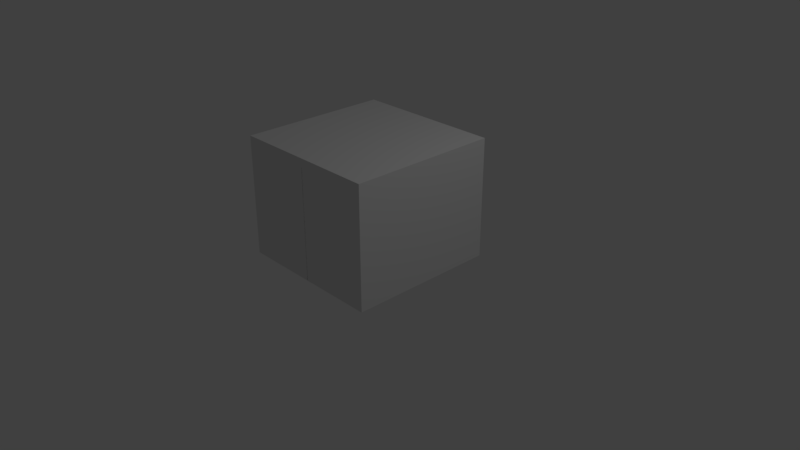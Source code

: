 # Source: Stove.blend  (saved by Blender 2.78.0; exported with 4.5.12 LTS)
import bpy
from mathutils import Matrix  # noqa: F401  (used for matrix-valued properties, if any)

bpy.ops.wm.read_factory_settings(use_empty=True)
scene = bpy.context.scene
scene.name = 'Scene'

# ---- collections
col_collection_1 = bpy.data.collections.new('Collection 1'); scene.collection.children.link(col_collection_1)

# ---- materials (node trees are filled in below, after node groups)
mat_material = bpy.data.materials.new('Material')
mat_material.alpha_threshold = 0.0
mat_material.use_transparent_shadow = False
mat_material.roughness = 0.5
mat_material.line_color = (0.0, 0.0, 0.0, 1.0)

# ---- material node trees

# ---- world
world_world = bpy.data.worlds.new('World'); scene.world = world_world
world_world.color = (0.05088, 0.05088, 0.05088)
world_world.use_sun_shadow = False
world_world.sun_shadow_jitter_overblur = 0.0
world_world.cycles.sampling_method = 'MANUAL'

# ---- cameras
cam_camera = bpy.data.cameras.new('Camera')
cam_camera.clip_end = 100.0
cam_camera.lens = 35.0
cam_camera.sensor_width = 32.0
cam_camera.sensor_height = 18.0
cam_camera.ortho_scale = 7.314
cam_camera.dof.focus_distance = 0.0
cam_camera.dof.aperture_fstop = 128.0

# ---- lights
light_lamp = bpy.data.lights.new('Lamp', 'POINT')
light_lamp.transmission_factor = 0.0
light_lamp.cutoff_distance = 30.0
light_lamp.energy = 100.0
light_lamp.shadow_buffer_clip_start = 1.001
light_lamp.shadow_soft_size = 0.1
light_lamp.shadow_maximum_resolution = 0.006
light_lamp.use_absolute_resolution = True

# ---- meshes
me_cube_001 = bpy.data.meshes.new('Cube.001')
me_cube_001.from_pydata([(-1.0, -1.0, -1.0), (-1.0, -1.0, 1.0), (-1.0, 1.0, -1.0), (-1.0, 1.0, 1.0), (1.0, -1.0, -1.0), (1.0, -1.0, 1.0), (1.0, 1.0, -1.0), (1.0, 1.0, 1.0)], [], [(0, 1, 3, 2), (2, 3, 7, 6), (6, 7, 5, 4), (4, 5, 1, 0), (2, 6, 4, 0), (7, 3, 1, 5)])
me_cube_001.use_remesh_preserve_volume = False
me_cube_001.use_remesh_preserve_attributes = False
me_cube_001.use_mirror_vertex_groups = False
me_cube_001.update()
me_cube = bpy.data.meshes.new('Cube')
me_cube.from_pydata([(1.0, 1.0, -1.0), (1.0, -0.7802, -1.0), (-1.0, -0.7802, -1.0), (-1.0, 1.0, -1.0), (1.0, 1.0, 0.4822), (1.0, -0.7802, 0.4822), (-1.0, -0.7802, 0.4822), (-1.0, 1.0, 0.4822), (0.8257, -0.7802, -0.8708), (-0.8257, -0.7802, -0.8708), (0.8257, -0.7802, 0.3158), (-0.8257, -0.7802, 0.3158), (0.8257, -0.7802, 0.1469), (-0.8257, -0.7802, 0.1469), (-0.5757, -0.7802, 0.1469), (0.5757, -0.7802, 0.1469), (0.5757, -0.7802, 0.3158), (-0.5757, -0.7802, 0.3158), (-0.5757, -0.8688, 0.1469), (0.5757, -0.8688, 0.1469), (0.5757, -0.8688, 0.3158), (-0.5757, -0.8688, 0.3158), (0.8257, -0.9637, -0.8708), (-0.8257, -0.9637, -0.8708), (0.8257, -0.9637, 0.1469), (-0.8257, -0.9637, 0.1469), (-0.25, -0.1802, 0.5791), (-0.75, -0.4302, 0.5791), (-0.25, -0.4302, 0.5791), (-0.75, -0.1802, 0.5791), (-0.25, -0.4302, 0.4822), (-0.75, -0.4302, 0.4822), (-0.75, -0.1802, 0.4822), (-0.25, -0.1802, 0.4822), (0.75, -0.4302, 0.4822), (0.25, -0.4302, 0.4822), (0.25, -0.1802, 0.4822), (0.75, -0.1802, 0.4822), (0.75, 0.65, 0.4822), (0.25, 0.65, 0.4822), (0.25, 0.4, 0.4822), (0.75, 0.4, 0.4822), (-0.25, 0.65, 0.4822), (-0.75, 0.65, 0.4822), (-0.75, 0.4, 0.4822), (-0.25, 0.4, 0.4822), (0.75, -0.4302, 0.5791), (0.25, -0.4302, 0.5791), (0.25, -0.1802, 0.5791), (0.75, -0.1802, 0.5791), (0.75, 0.65, 0.5791), (0.25, 0.65, 0.5791), (0.25, 0.4, 0.5791), (0.75, 0.4, 0.5791), (-0.25, 0.65, 0.5791), (-0.75, 0.65, 0.5791), (-0.75, 0.4, 0.5791), (-0.25, 0.4, 0.5791)], [(10, 16), (11, 17)], [(0, 1, 2, 3), (4, 7, 6, 5), (0, 4, 5, 1), (5, 6, 11, 10), (2, 6, 7, 3), (4, 0, 3, 7), (8, 10, 11, 9), (6, 2, 9, 11), (1, 5, 10, 8), (2, 1, 8, 9), (20, 21, 18, 19), (19, 15, 16, 20), (23, 22, 24, 25), (18, 21, 17, 14), (20, 16, 17, 21), (8, 12, 24, 22), (9, 23, 25, 13), (12, 13, 25, 24), (9, 8, 22, 23), (32, 29, 26, 33), (31, 27, 29, 32), (30, 28, 27, 31), (30, 33, 26, 28), (34, 46, 47, 35), (36, 48, 49, 37), (35, 47, 48, 36), (34, 37, 49, 46), (40, 41, 53, 52), (38, 39, 51, 50), (38, 50, 53, 41), (39, 40, 52, 51), (43, 44, 56, 55), (42, 54, 57, 45), (42, 43, 55, 54), (44, 45, 57, 56), (28, 26, 29, 27), (54, 55, 56, 57), (50, 51, 52, 53), (46, 49, 48, 47)])
_uv = me_cube.uv_layers.new(name='UVMap')
_uv.uv.foreach_set('vector', [0.07616, 0.7893, 0.1985, 0.7443, 9.864e-05, 0.198, 0.09355, 0.5308, 0.1752, 0.9999, 0.1321, 0.6408, 0.05572, 9.864e-05, 0.2226, 0.6698, 0.07616, 0.7893, 0.1752, 0.9999, 0.2226, 0.6698, 0.1985, 0.7443, 0.2226, 0.6698, 0.05572, 9.864e-05, 0.05895, 0.1528, 0.2121, 0.5205, 9.864e-05, 0.198, 0.05572, 9.864e-05, 0.1321, 0.6408, 0.09355, 0.5308, 0.1752, 0.9999, 0.07616, 0.7893, 0.09355, 0.5308, 0.1321, 0.6408, 0.1944, 0.8178, 0.2121, 0.5205, 0.05895, 0.1528, 0.1944, 0.193, 0.05572, 9.864e-05, 9.864e-05, 0.198, 0.1944, 0.193, 0.05895, 0.1528, 0.1985, 0.7443, 0.2226, 0.6698, 0.2121, 0.5205, 0.1944, 0.8178, 9.864e-05, 0.198, 0.1985, 0.7443, 0.1944, 0.8178, 0.1944, 0.193, 0.3519, 0.1841, 0.2428, 0.1789, 0.2345, 0.1615, 0.366, 0.1615, 0.366, 0.1615, 0.3792, 0.1716, 0.3599, 0.1967, 0.3519, 0.1841, 0.2457, 0.02078, 0.4111, 0.02663, 0.4189, 0.1383, 0.2541, 0.1313, 0.2345, 0.1615, 0.2428, 0.1789, 0.2375, 0.1876, 0.2228, 0.1691, 0.3519, 0.1841, 0.3599, 0.1967, 0.2375, 0.1876, 0.2428, 0.1789, 0.433, 9.864e-05, 0.4524, 0.1613, 0.4189, 0.1383, 0.4111, 0.02663, 0.2228, 9.902e-05, 0.2457, 0.02078, 0.2541, 0.1313, 0.2229, 0.1597, 0.4524, 0.1613, 0.2229, 0.1597, 0.2541, 0.1313, 0.4189, 0.1383, 0.2228, 9.902e-05, 0.433, 9.864e-05, 0.4111, 0.02663, 0.2457, 0.02078, 0.2228, 0.3456, 0.2412, 0.3339, 0.2825, 0.3311, 0.3006, 0.3456, 0.2292, 0.2962, 0.2414, 0.3097, 0.2412, 0.3339, 0.2228, 0.3456, 0.2969, 0.2966, 0.2848, 0.3071, 0.2414, 0.3097, 0.2292, 0.2962, 0.2969, 0.2966, 0.3006, 0.3456, 0.2825, 0.3311, 0.2848, 0.3071, 0.2969, 0.1973, 0.2848, 0.2079, 0.2414, 0.2105, 0.2292, 0.1969, 0.2228, 0.2464, 0.2412, 0.2347, 0.2825, 0.2318, 0.3006, 0.2464, 0.2292, 0.1969, 0.2414, 0.2105, 0.2412, 0.2347, 0.2228, 0.2464, 0.2969, 0.1973, 0.3006, 0.2464, 0.2825, 0.2318, 0.2848, 0.2079, 0.3008, 0.1969, 0.3786, 0.1969, 0.3605, 0.2115, 0.3192, 0.2086, 0.3749, 0.246, 0.3072, 0.2464, 0.3194, 0.2328, 0.3628, 0.2354, 0.3749, 0.246, 0.3628, 0.2354, 0.3605, 0.2115, 0.3786, 0.1969, 0.3072, 0.2464, 0.3008, 0.1969, 0.3192, 0.2086, 0.3194, 0.2328, 0.2292, 0.296, 0.2228, 0.2466, 0.2412, 0.2583, 0.2414, 0.2825, 0.2969, 0.2956, 0.2848, 0.2851, 0.2825, 0.2611, 0.3006, 0.2466, 0.2969, 0.2956, 0.2292, 0.296, 0.2414, 0.2825, 0.2848, 0.2851, 0.2228, 0.2466, 0.3006, 0.2466, 0.2825, 0.2611, 0.2412, 0.2583, 0.2848, 0.3071, 0.2825, 0.3311, 0.2412, 0.3339, 0.2414, 0.3097, 0.2848, 0.2851, 0.2414, 0.2825, 0.2412, 0.2583, 0.2825, 0.2611, 0.3628, 0.2354, 0.3194, 0.2328, 0.3192, 0.2086, 0.3605, 0.2115, 0.2848, 0.2079, 0.2825, 0.2318, 0.2412, 0.2347, 0.2414, 0.2105])
me_cube.materials.append(mat_material)
me_cube.use_remesh_preserve_volume = False
me_cube.use_remesh_preserve_attributes = False
me_cube.use_mirror_vertex_groups = False
me_cube.update()

# ---- objects
ob_collision = bpy.data.objects.new('Collision', me_cube_001)
ob_stove = bpy.data.objects.new('Stove', me_cube)
ob_lamp = bpy.data.objects.new('Lamp', light_lamp)
ob_camera = bpy.data.objects.new('Camera', cam_camera)

# ---- transforms, parenting, visibility, modifiers, constraints
ob_collision.location = (0.0, 0.0, 0.8)
ob_collision.scale = (1.0, 1.0, 0.8)
ob_collision.hide_viewport = True
ob_collision.lineart.crease_threshold = 0.0
ob_stove.location = (0.0, 0.0, 1.0)
ob_stove.rotation_euler = (0.0, -0.0, 1.571)
ob_stove.lock_rotations_4d = False
ob_stove.empty_display_type = 'ARROWS'
ob_stove.lineart.crease_threshold = 0.0
ob_lamp.location = (4.076, 1.005, 5.904)
ob_lamp.rotation_euler = (0.6503, 0.05522, 1.866)
ob_lamp.lock_rotations_4d = False
ob_lamp.empty_display_type = 'ARROWS'
ob_lamp.color = (0.0, 0.0, 0.0, 0.0)
ob_lamp.lineart.crease_threshold = 0.0
ob_camera.location = (7.481, -6.508, 5.344)
ob_camera.rotation_euler = (1.109, 0.0, 0.8149)
ob_camera.lock_rotations_4d = False
ob_camera.empty_display_type = 'ARROWS'
ob_camera.color = (0.0, 0.0, 0.0, 0.0)
ob_camera.display_type = 'WIRE'
ob_camera.lineart.crease_threshold = 0.0

# ---- collection membership
col_collection_1.objects.link(ob_collision)
col_collection_1.objects.link(ob_stove)
col_collection_1.objects.link(ob_lamp)
col_collection_1.objects.link(ob_camera)

# ---- scene / render settings (as saved in the file)
scene.camera = ob_camera
scene.frame_start = 1; scene.frame_end = 250; scene.frame_set(2)
scene.render.engine = 'BLENDER_EEVEE_NEXT'
scene.render.resolution_percentage = 50
scene.render.dither_intensity = 0.0
scene.cycles.use_denoising = False
scene.cycles.samples = 128
scene.cycles.sampling_pattern = 'TABULATED_SOBOL'
scene.cycles.light_sampling_threshold = 0.0
scene.cycles.use_adaptive_sampling = False
scene.cycles.use_light_tree = False
scene.cycles.blur_glossy = 0.0
scene.cycles.sample_clamp_indirect = 0.0
scene.view_settings.view_transform = 'Standard'
bpy.context.view_layer.update()

